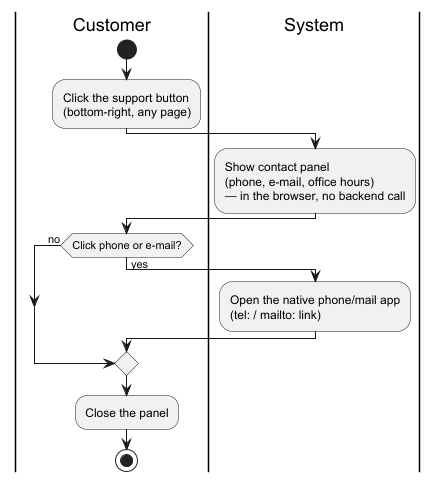

The diagram above was rendered by PlantUML. Its source (embedded in the PNG):
@startuml activity-contact-support
skinparam backgroundColor white

|Customer|
start
:Click the support button\n(bottom-right, any page);

|System|
:Show contact panel\n(phone, e-mail, office hours)\n— in the browser, no backend call;

|Customer|
if (Click phone or e-mail?) then (yes)
  |System|
  :Open the native phone/mail app\n(tel: / mailto: link);
else (no)
endif

|Customer|
:Close the panel;
stop
@enduml